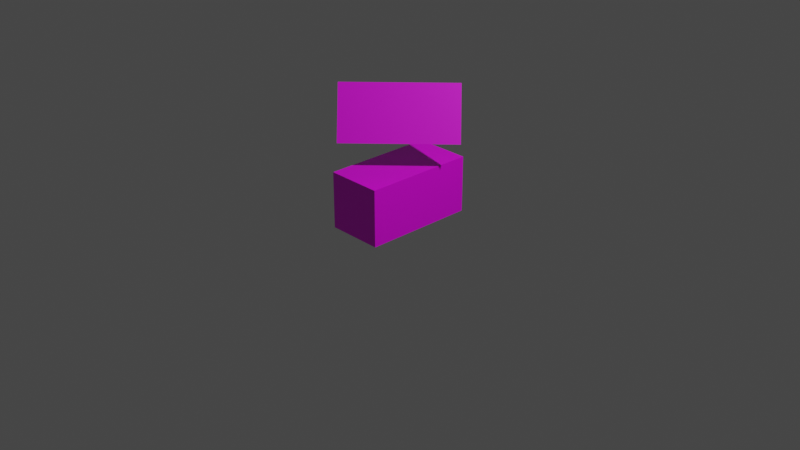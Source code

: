 # Source: kitchen_sink.blend  (saved by Blender 2.93.21; exported with 4.5.12 LTS)
import bpy
from mathutils import Matrix  # noqa: F401  (used for matrix-valued properties, if any)

bpy.ops.wm.read_factory_settings(use_empty=True)
scene = bpy.context.scene
scene.name = 'Scene'

# ---- collections
col_collection = bpy.data.collections.new('Collection'); scene.collection.children.link(col_collection)

# ---- images (referenced by path relative to the original .blend; pixels are not part of the script)
import os
ASSET_DIR = os.environ.get("B2B_ASSET_DIR", "")  # directory of the original .blend (textures are referenced by path, not embedded)
HERE = os.path.dirname(os.path.abspath(__file__))  # packed textures are extracted next to this script under _unpacked/

def load_image(name, relpath, width, height, colorspace="sRGB"):
    """Load a texture the original file referenced (path relative to the .blend, or extracted next to this script)."""
    p = next((c for c in (os.path.join(HERE, relpath), os.path.join(ASSET_DIR, relpath)) if relpath and os.path.exists(c)), "")
    if p:
        img = bpy.data.images.load(p, check_existing=True)
        img.name = name
    else:  # same state as the original file: an image datablock whose file is absent (Cycles renders it pink)
        img = bpy.data.images.new(name, width, height)
        img.source = "FILE"
        img.filepath = "//" + (relpath or name)
    img.colorspace_settings.name = colorspace
    return img
img_kitchen_sink_png = load_image('kitchen_sink.png', 'kitchen_sink.png', 1024, 1024, 'sRGB')
img_kitchen_utensils_png = load_image('kitchen_utensils.png', 'kitchen_utensils.png', 1024, 1024, 'sRGB')

# ---- materials (node trees are filled in below, after node groups)
mat_material = bpy.data.materials.new('Material')
mat_material.alpha_threshold = 0.0
mat_material.use_transparent_shadow = False
mat_material.line_color = (0.0, 0.0, 0.0, 1.0)
mat_material_001 = bpy.data.materials.new('Material.001')
mat_material_001.use_transparent_shadow = False

# ---- material node trees
mat_material.use_nodes = True; mat_material.node_tree.nodes.clear()
_N = mat_material.node_tree.nodes; _L = mat_material.node_tree.links
n0 = _N.new('ShaderNodeOutputMaterial'); n0.name = 'Material Output'; n0.location = (300, 300)
n1 = _N.new('ShaderNodeBsdfPrincipled'); n1.name = 'Principled BSDF'; n1.location = (10, 300)
n1.distribution = 'GGX'
n1.subsurface_method = 'BURLEY'
n1.inputs[2].default_value = 0.4
n1.inputs[3].default_value = 1.45
n1.inputs[27].default_value = (0.0, 0.0, 0.0, 1.0)
n1.inputs[28].default_value = 1.0
n2 = _N.new('ShaderNodeTexImage'); n2.name = 'Image Texture'; n2.location = (-280, 280)
n2.image = img_kitchen_sink_png
_L.new(n1.outputs[0], n0.inputs[0])
_L.new(n2.outputs[0], n1.inputs[0])
n0.is_active_output = True
mat_material_001.use_nodes = True; mat_material_001.node_tree.nodes.clear()
_N = mat_material_001.node_tree.nodes; _L = mat_material_001.node_tree.links
n0 = _N.new('ShaderNodeBsdfPrincipled'); n0.name = 'Principled BSDF'; n0.location = (10, 300)
n0.distribution = 'GGX'
n0.subsurface_method = 'BURLEY'
n0.inputs[3].default_value = 1.45
n0.inputs[27].default_value = (0.0, 0.0, 0.0, 1.0)
n0.inputs[28].default_value = 1.0
n1 = _N.new('ShaderNodeOutputMaterial'); n1.name = 'Material Output'; n1.location = (300, 300)
n2 = _N.new('ShaderNodeTexImage'); n2.name = 'Image Texture'; n2.location = (-280, 280)
n2.image = img_kitchen_utensils_png
_L.new(n0.outputs[0], n1.inputs[0])
_L.new(n2.outputs[0], n0.inputs[0])
n1.is_active_output = True

# ---- world
world_world = bpy.data.worlds.new('World'); scene.world = world_world
world_world.use_nodes = True; world_world.node_tree.nodes.clear()
_N = world_world.node_tree.nodes; _L = world_world.node_tree.links
n0 = _N.new('ShaderNodeOutputWorld'); n0.name = 'World Output'; n0.location = (300, 300)
n1 = _N.new('ShaderNodeBackground'); n1.name = 'Background'; n1.location = (10, 300)
n1.inputs[0].default_value = (0.05088, 0.05088, 0.05088, 1.0)
_L.new(n1.outputs[0], n0.inputs[0])
n0.is_active_output = True
world_world.color = (0.05088, 0.05088, 0.05088)
world_world.use_sun_shadow = False
world_world.sun_shadow_jitter_overblur = 0.0

# ---- cameras
cam_camera = bpy.data.cameras.new('Camera')
cam_camera.clip_end = 100.0
cam_camera.ortho_scale = 7.314

# ---- lights
light_light = bpy.data.lights.new('Light', 'POINT')
light_light.transmission_factor = 0.0
light_light.energy = 1000.0
light_light.shadow_soft_size = 0.1
light_light.shadow_maximum_resolution = 0.006
light_light.use_absolute_resolution = True

# ---- meshes
me_cube = bpy.data.meshes.new('Cube')
me_cube.from_pydata([(0.3, 0.6, 0.6), (0.3, 0.6, 0.0), (0.3, -0.6, 0.0), (-0.3, 0.6, 0.6), (-0.3, -0.6, 0.6), (-0.3, -0.6, 0.0), (0.3, -0.6, 0.6), (-0.3182, -0.5303, 0.8779), (-0.5303, -0.3182, 1.398), (0.3182, 0.5303, 1.398), (0.5303, 0.3182, 0.8779)], [], [(2, 6, 4, 5), (1, 0, 6, 2), (9, 8, 7, 10), (3, 4, 6, 0)])
me_cube.polygons.foreach_set('material_index', [0, 0, 1, 0])
_uv = me_cube.uv_layers.new(name='UVMap')
_uv.uv.foreach_set('vector', [0.2858, 0.0, 0.2902, 0.4173, 0.004457, 0.6115, 0.01337, 0.1835, 0.9792, 0.3867, 0.9837, 0.7932, 0.2902, 0.4173, 0.2858, 0.0, 0.842, 0.9999, 9.17e-05, 0.9999, 9.17e-05, 9.173e-05, 0.842, 9.191e-05, 0.7005, 0.9489, 0.004457, 0.6115, 0.2902, 0.4173, 0.9837, 0.7932])
me_cube.materials.append(mat_material)
me_cube.materials.append(mat_material_001)
me_cube.use_remesh_preserve_volume = False
me_cube.use_remesh_preserve_attributes = False
me_cube.use_mirror_vertex_groups = False
me_cube.update()

# ---- objects
ob_cube = bpy.data.objects.new('Cube', me_cube)
ob_light = bpy.data.objects.new('Light', light_light)
ob_camera = bpy.data.objects.new('Camera', cam_camera)

# ---- transforms, parenting, visibility, modifiers, constraints
ob_cube.location = (0.0, 0.0, 0.0)
ob_cube.lock_rotations_4d = False
ob_cube.empty_display_type = 'ARROWS'
ob_cube.lineart.crease_threshold = 0.0
ob_light.location = (4.076, 1.005, 5.904)
ob_light.rotation_euler = (0.6503, 0.05522, 1.866)
ob_light.lock_rotations_4d = False
ob_light.empty_display_type = 'ARROWS'
ob_light.color = (0.0, 0.0, 0.0, 0.0)
ob_light.lineart.crease_threshold = 0.0
ob_camera.location = (7.359, -6.926, 4.958)
ob_camera.rotation_euler = (1.109, 0.0, 0.8149)
ob_camera.lock_rotations_4d = False
ob_camera.empty_display_type = 'ARROWS'
ob_camera.color = (0.0, 0.0, 0.0, 0.0)
ob_camera.display_type = 'WIRE'
ob_camera.lineart.crease_threshold = 0.0

# ---- collection membership
col_collection.objects.link(ob_cube)
col_collection.objects.link(ob_light)
col_collection.objects.link(ob_camera)

# ---- scene / render settings (as saved in the file)
scene.camera = ob_camera
scene.frame_start = 1; scene.frame_end = 250; scene.frame_set(1)
scene.render.engine = 'BLENDER_EEVEE_NEXT'
scene.cycles.use_denoising = False
scene.cycles.samples = 128
scene.cycles.sampling_pattern = 'TABULATED_SOBOL'
scene.cycles.use_adaptive_sampling = False
scene.cycles.use_light_tree = False
scene.view_settings.view_transform = 'Filmic'
bpy.context.view_layer.update()
